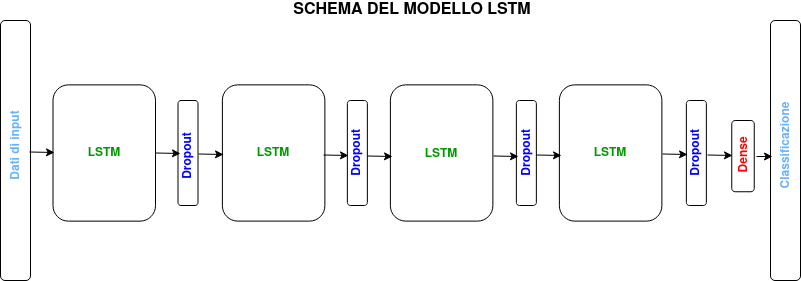

The diagram above was exported from draw.io. Its source (the exported page's mxGraphModel, read from the mxfile embedded in the PNG):
<mxGraphModel dx="868" dy="455" grid="1" gridSize="10" guides="1" tooltips="1" connect="1" arrows="1" fold="1" page="1" pageScale="1" pageWidth="827" pageHeight="1169" math="0" shadow="0">
  <root>
    <mxCell id="0" />
    <mxCell id="1" parent="0" />
    <mxCell id="Q1eTrWmhdfMjKiXYLwzu-7" style="edgeStyle=orthogonalEdgeStyle;rounded=0;orthogonalLoop=1;jettySize=auto;html=1;exitX=0.5;exitY=1;exitDx=0;exitDy=0;entryX=0.5;entryY=1;entryDx=0;entryDy=0;" edge="1" parent="1" source="Q1eTrWmhdfMjKiXYLwzu-1" target="Q1eTrWmhdfMjKiXYLwzu-1">
      <mxGeometry relative="1" as="geometry">
        <mxPoint x="120" y="200" as="targetPoint" />
      </mxGeometry>
    </mxCell>
    <mxCell id="Q1eTrWmhdfMjKiXYLwzu-1" value="" style="rounded=1;whiteSpace=wrap;html=1;rotation=90;" vertex="1" parent="1">
      <mxGeometry x="45.63" y="141.25" width="136.25" height="102.5" as="geometry" />
    </mxCell>
    <mxCell id="Q1eTrWmhdfMjKiXYLwzu-5" value="" style="rounded=1;whiteSpace=wrap;html=1;rotation=90;" vertex="1" parent="1">
      <mxGeometry x="716.88" y="184.38" width="71.25" height="22.5" as="geometry" />
    </mxCell>
    <mxCell id="Q1eTrWmhdfMjKiXYLwzu-6" value="" style="rounded=1;whiteSpace=wrap;html=1;rotation=90;" vertex="1" parent="1">
      <mxGeometry x="145" y="182.5" width="105" height="20" as="geometry" />
    </mxCell>
    <mxCell id="Q1eTrWmhdfMjKiXYLwzu-15" value="" style="rounded=1;whiteSpace=wrap;html=1;rotation=90;" vertex="1" parent="1">
      <mxGeometry x="215" y="141.25" width="136.25" height="102.5" as="geometry" />
    </mxCell>
    <mxCell id="Q1eTrWmhdfMjKiXYLwzu-16" value="" style="rounded=1;whiteSpace=wrap;html=1;rotation=90;" vertex="1" parent="1">
      <mxGeometry x="314.37" y="182.5" width="105" height="20" as="geometry" />
    </mxCell>
    <mxCell id="Q1eTrWmhdfMjKiXYLwzu-17" value="" style="rounded=1;whiteSpace=wrap;html=1;rotation=90;" vertex="1" parent="1">
      <mxGeometry x="383" y="141.25" width="136.25" height="102.5" as="geometry" />
    </mxCell>
    <mxCell id="Q1eTrWmhdfMjKiXYLwzu-18" value="" style="rounded=1;whiteSpace=wrap;html=1;rotation=90;" vertex="1" parent="1">
      <mxGeometry x="483.37" y="182.5" width="105" height="20" as="geometry" />
    </mxCell>
    <mxCell id="Q1eTrWmhdfMjKiXYLwzu-19" value="" style="rounded=1;whiteSpace=wrap;html=1;rotation=90;" vertex="1" parent="1">
      <mxGeometry x="552" y="141.25" width="136.25" height="102.5" as="geometry" />
    </mxCell>
    <mxCell id="Q1eTrWmhdfMjKiXYLwzu-20" value="" style="rounded=1;whiteSpace=wrap;html=1;rotation=90;" vertex="1" parent="1">
      <mxGeometry x="653.37" y="182.5" width="105" height="20" as="geometry" />
    </mxCell>
    <mxCell id="Q1eTrWmhdfMjKiXYLwzu-21" value="&lt;font color=&quot;#009900&quot;&gt;&lt;b&gt;LSTM&lt;/b&gt;&lt;/font&gt;" style="text;html=1;strokeColor=none;fillColor=none;align=center;verticalAlign=middle;whiteSpace=wrap;rounded=0;" vertex="1" parent="1">
      <mxGeometry x="94" y="182.5" width="40" height="20" as="geometry" />
    </mxCell>
    <mxCell id="Q1eTrWmhdfMjKiXYLwzu-22" value="&lt;font color=&quot;#009900&quot;&gt;&lt;b&gt;LSTM&lt;/b&gt;&lt;/font&gt;" style="text;html=1;strokeColor=none;fillColor=none;align=center;verticalAlign=middle;whiteSpace=wrap;rounded=0;" vertex="1" parent="1">
      <mxGeometry x="263.13" y="182.5" width="40" height="20" as="geometry" />
    </mxCell>
    <mxCell id="Q1eTrWmhdfMjKiXYLwzu-23" value="&lt;font color=&quot;#009900&quot;&gt;&lt;b&gt;LSTM&lt;/b&gt;&lt;/font&gt;" style="text;html=1;strokeColor=none;fillColor=none;align=center;verticalAlign=middle;whiteSpace=wrap;rounded=0;" vertex="1" parent="1">
      <mxGeometry x="431.13" y="184.38" width="40" height="20" as="geometry" />
    </mxCell>
    <mxCell id="Q1eTrWmhdfMjKiXYLwzu-24" value="&lt;font color=&quot;#009900&quot;&gt;&lt;b&gt;LSTM&lt;/b&gt;&lt;/font&gt;" style="text;html=1;strokeColor=none;fillColor=none;align=center;verticalAlign=middle;whiteSpace=wrap;rounded=0;" vertex="1" parent="1">
      <mxGeometry x="600.13" y="182.5" width="40" height="20" as="geometry" />
    </mxCell>
    <mxCell id="Q1eTrWmhdfMjKiXYLwzu-25" value="&lt;font color=&quot;#0000FF&quot;&gt;&lt;b&gt;Dropout&lt;/b&gt;&lt;/font&gt;" style="text;html=1;strokeColor=none;fillColor=none;align=center;verticalAlign=middle;whiteSpace=wrap;rounded=0;rotation=-90;" vertex="1" parent="1">
      <mxGeometry x="177.88" y="185.63" width="40" height="20" as="geometry" />
    </mxCell>
    <mxCell id="Q1eTrWmhdfMjKiXYLwzu-26" value="&lt;font color=&quot;#0000FF&quot;&gt;&lt;b&gt;Dropout&lt;/b&gt;&lt;/font&gt;" style="text;html=1;strokeColor=none;fillColor=none;align=center;verticalAlign=middle;whiteSpace=wrap;rounded=0;rotation=-90;" vertex="1" parent="1">
      <mxGeometry x="346.87" y="182.5" width="40" height="20" as="geometry" />
    </mxCell>
    <mxCell id="Q1eTrWmhdfMjKiXYLwzu-27" value="&lt;font color=&quot;#0000FF&quot;&gt;&lt;b&gt;Dropout&lt;/b&gt;&lt;/font&gt;" style="text;html=1;strokeColor=none;fillColor=none;align=center;verticalAlign=middle;whiteSpace=wrap;rounded=0;rotation=-90;" vertex="1" parent="1">
      <mxGeometry x="516.87" y="182.5" width="40" height="20" as="geometry" />
    </mxCell>
    <mxCell id="Q1eTrWmhdfMjKiXYLwzu-28" value="&lt;font color=&quot;#0000FF&quot;&gt;&lt;b&gt;Dropout&lt;/b&gt;&lt;/font&gt;" style="text;html=1;strokeColor=none;fillColor=none;align=center;verticalAlign=middle;whiteSpace=wrap;rounded=0;rotation=-90;" vertex="1" parent="1">
      <mxGeometry x="685.87" y="182.5" width="40" height="20" as="geometry" />
    </mxCell>
    <mxCell id="Q1eTrWmhdfMjKiXYLwzu-29" value="" style="endArrow=classic;html=1;exitX=0.5;exitY=0;exitDx=0;exitDy=0;" edge="1" parent="1" source="Q1eTrWmhdfMjKiXYLwzu-1">
      <mxGeometry width="50" height="50" relative="1" as="geometry">
        <mxPoint x="370" y="260" as="sourcePoint" />
        <mxPoint x="190" y="193" as="targetPoint" />
      </mxGeometry>
    </mxCell>
    <mxCell id="Q1eTrWmhdfMjKiXYLwzu-33" value="" style="endArrow=classic;html=1;exitX=0.5;exitY=0;exitDx=0;exitDy=0;" edge="1" parent="1">
      <mxGeometry width="50" height="50" relative="1" as="geometry">
        <mxPoint x="208.0050000000001" y="193.5" as="sourcePoint" />
        <mxPoint x="233" y="194" as="targetPoint" />
      </mxGeometry>
    </mxCell>
    <mxCell id="Q1eTrWmhdfMjKiXYLwzu-34" value="" style="endArrow=classic;html=1;exitX=0.5;exitY=0;exitDx=0;exitDy=0;" edge="1" parent="1">
      <mxGeometry width="50" height="50" relative="1" as="geometry">
        <mxPoint x="333.0050000000001" y="194.5" as="sourcePoint" />
        <mxPoint x="358" y="195" as="targetPoint" />
      </mxGeometry>
    </mxCell>
    <mxCell id="Q1eTrWmhdfMjKiXYLwzu-35" value="" style="endArrow=classic;html=1;exitX=0.5;exitY=0;exitDx=0;exitDy=0;" edge="1" parent="1">
      <mxGeometry width="50" height="50" relative="1" as="geometry">
        <mxPoint x="377.0050000000001" y="195.5" as="sourcePoint" />
        <mxPoint x="402" y="196" as="targetPoint" />
      </mxGeometry>
    </mxCell>
    <mxCell id="Q1eTrWmhdfMjKiXYLwzu-36" value="" style="endArrow=classic;html=1;exitX=0.5;exitY=0;exitDx=0;exitDy=0;" edge="1" parent="1">
      <mxGeometry width="50" height="50" relative="1" as="geometry">
        <mxPoint x="503.0050000000001" y="195.5" as="sourcePoint" />
        <mxPoint x="528" y="196" as="targetPoint" />
      </mxGeometry>
    </mxCell>
    <mxCell id="Q1eTrWmhdfMjKiXYLwzu-37" value="" style="endArrow=classic;html=1;exitX=0.5;exitY=0;exitDx=0;exitDy=0;" edge="1" parent="1">
      <mxGeometry width="50" height="50" relative="1" as="geometry">
        <mxPoint x="546.0050000000001" y="194.5" as="sourcePoint" />
        <mxPoint x="571" y="195" as="targetPoint" />
      </mxGeometry>
    </mxCell>
    <mxCell id="Q1eTrWmhdfMjKiXYLwzu-38" value="" style="endArrow=classic;html=1;exitX=0.5;exitY=0;exitDx=0;exitDy=0;" edge="1" parent="1">
      <mxGeometry width="50" height="50" relative="1" as="geometry">
        <mxPoint x="672.0050000000001" y="193.5" as="sourcePoint" />
        <mxPoint x="697" y="194" as="targetPoint" />
      </mxGeometry>
    </mxCell>
    <mxCell id="Q1eTrWmhdfMjKiXYLwzu-40" value="" style="endArrow=classic;html=1;exitX=0.5;exitY=0;exitDx=0;exitDy=0;" edge="1" parent="1">
      <mxGeometry width="50" height="50" relative="1" as="geometry">
        <mxPoint x="717.0050000000001" y="194.5" as="sourcePoint" />
        <mxPoint x="742" y="195" as="targetPoint" />
      </mxGeometry>
    </mxCell>
    <mxCell id="Q1eTrWmhdfMjKiXYLwzu-41" value="&lt;b&gt;&lt;font color=&quot;#FF0000&quot;&gt;Dense&lt;/font&gt;&lt;/b&gt;" style="text;html=1;strokeColor=none;fillColor=none;align=center;verticalAlign=middle;whiteSpace=wrap;rounded=0;rotation=-90;" vertex="1" parent="1">
      <mxGeometry x="733.87" y="184.5" width="40" height="20" as="geometry" />
    </mxCell>
    <mxCell id="Q1eTrWmhdfMjKiXYLwzu-42" value="" style="rounded=1;whiteSpace=wrap;html=1;" vertex="1" parent="1">
      <mxGeometry x="10" y="60" width="30" height="260" as="geometry" />
    </mxCell>
    <mxCell id="Q1eTrWmhdfMjKiXYLwzu-43" value="" style="rounded=1;whiteSpace=wrap;html=1;" vertex="1" parent="1">
      <mxGeometry x="780" y="60" width="30" height="260" as="geometry" />
    </mxCell>
    <mxCell id="Q1eTrWmhdfMjKiXYLwzu-44" value="&lt;font color=&quot;#0000FF&quot;&gt;&lt;b&gt;&lt;font color=&quot;#66B2FF&quot;&gt;Dati di input&lt;/font&gt;&lt;br&gt;&lt;/b&gt;&lt;/font&gt;" style="text;html=1;strokeColor=none;fillColor=none;align=center;verticalAlign=middle;whiteSpace=wrap;rounded=0;rotation=-90;" vertex="1" parent="1">
      <mxGeometry x="-22.5" y="175.5" width="95" height="20" as="geometry" />
    </mxCell>
    <mxCell id="Q1eTrWmhdfMjKiXYLwzu-45" value="&lt;font color=&quot;#66B2FF&quot;&gt;&lt;b&gt;Classificazione&lt;/b&gt;&lt;/font&gt;" style="text;html=1;strokeColor=none;fillColor=none;align=center;verticalAlign=middle;whiteSpace=wrap;rounded=0;rotation=-90;" vertex="1" parent="1">
      <mxGeometry x="747.5" y="175.5" width="95" height="20" as="geometry" />
    </mxCell>
    <mxCell id="Q1eTrWmhdfMjKiXYLwzu-47" value="" style="endArrow=classic;html=1;exitX=0.5;exitY=0;exitDx=0;exitDy=0;" edge="1" parent="1">
      <mxGeometry width="50" height="50" relative="1" as="geometry">
        <mxPoint x="39.00500000000011" y="191.5" as="sourcePoint" />
        <mxPoint x="64" y="192" as="targetPoint" />
      </mxGeometry>
    </mxCell>
    <mxCell id="Q1eTrWmhdfMjKiXYLwzu-48" value="" style="endArrow=classic;html=1;" edge="1" parent="1">
      <mxGeometry width="50" height="50" relative="1" as="geometry">
        <mxPoint x="766" y="196" as="sourcePoint" />
        <mxPoint x="782" y="196" as="targetPoint" />
      </mxGeometry>
    </mxCell>
    <mxCell id="Q1eTrWmhdfMjKiXYLwzu-49" value="&lt;font style=&quot;font-size: 16px&quot;&gt;&lt;b&gt;SCHEMA DEL MODELLO LSTM&lt;/b&gt;&lt;/font&gt;" style="text;html=1;strokeColor=none;fillColor=none;align=center;verticalAlign=middle;whiteSpace=wrap;rounded=0;" vertex="1" parent="1">
      <mxGeometry x="286.87" y="40" width="270" height="20" as="geometry" />
    </mxCell>
  </root>
</mxGraphModel>